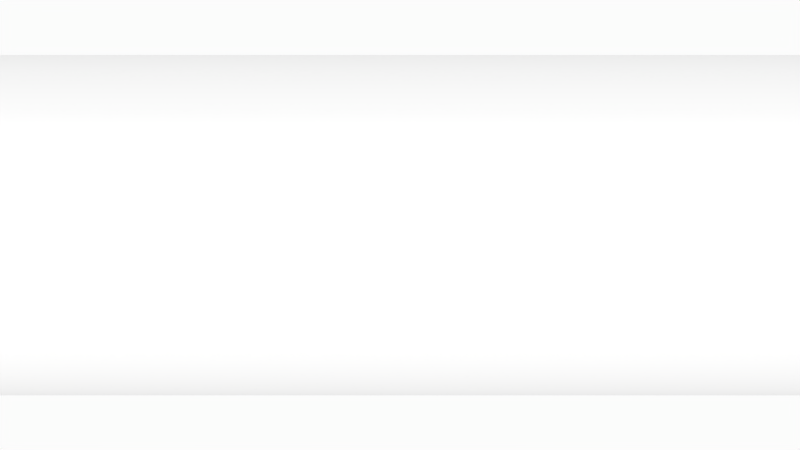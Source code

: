 # Source: fgtemplate.blend  (saved by Blender 2.58.1; exported with 4.5.12 LTS)
import bpy
from mathutils import Matrix  # noqa: F401  (used for matrix-valued properties, if any)

bpy.ops.wm.read_factory_settings(use_empty=True)
scene = bpy.context.scene
scene.name = 'Scene'

# ---- collections
col_collection_1 = bpy.data.collections.new('Collection 1'); scene.collection.children.link(col_collection_1)

# ---- materials (node trees are filled in below, after node groups)
mat_material = bpy.data.materials.new('Material')
mat_material.alpha_threshold = 0.0
mat_material.use_transparent_shadow = False
mat_material.roughness = 0.5
mat_material.specular_intensity = 0.0
mat_material.line_color = (0.0, 0.0, 0.0, 1.0)

# ---- material node trees

# ---- world
world_world = bpy.data.worlds.new('World'); scene.world = world_world
world_world.color = (0.9699, 0.9699, 0.9699)
world_world.use_sun_shadow = False
world_world.sun_shadow_jitter_overblur = 0.0
world_world.cycles.sampling_method = 'MANUAL'
world_world.cycles.sample_map_resolution = 256
world_world.light_settings.ao_factor = 0.4

# ---- cameras
cam_camera = bpy.data.cameras.new('Camera')
cam_camera.type = 'ORTHO'
cam_camera.clip_end = 100.0
cam_camera.lens = 35.0
cam_camera.ortho_scale = 4.578
cam_camera.dof.focus_distance = 0.0
cam_camera.dof.aperture_fstop = 128.0

# ---- lights
light_lamp_002 = bpy.data.lights.new('Lamp.002', 'SUN')
light_lamp_002.color = (0.8, 0.9, 1.0)
light_lamp_002.transmission_factor = 0.0
light_lamp_002.cutoff_distance = 30.0
light_lamp_002.use_shadow = False
light_lamp_002.angle = 1.571
light_lamp_002.energy = 0.4
light_lamp_002.shadow_buffer_clip_start = 1.001
light_lamp_002.shadow_soft_size = 1.0
light_lamp_002.shadow_cascade_max_distance = 1000.0
light_lamp_002.cycles.use_multiple_importance_sampling = False
light_lamp_001 = bpy.data.lights.new('Lamp.001', 'SUN')
light_lamp_001.color = (1.0, 0.95, 0.9)
light_lamp_001.transmission_factor = 0.0
light_lamp_001.cutoff_distance = 30.0
light_lamp_001.angle = 1.571
light_lamp_001.energy = 1.0
light_lamp_001.shadow_buffer_clip_start = 1.001
light_lamp_001.shadow_soft_size = 1.0
light_lamp_001.shadow_cascade_max_distance = 1000.0
light_lamp_001.cycles.use_multiple_importance_sampling = False

# ---- meshes
me_badtex_0_0 = bpy.data.meshes.new('badtex_0_0')
me_badtex_0_0.from_pydata([(1.0, 0.0, 0.0), (0.9775, 0.1865, 2.0), (1.0, 0.0, 2.0), (0.9775, 0.1865, 0.0), (0.8154, 0.5361, 2.0), (0.8154, 0.5361, 0.0), (0.5361, 0.8154, 2.0), (0.5361, 0.8154, 0.0), (0.1865, 0.9775, 2.0), (0.1865, 0.9775, 0.0), (0.0, 1.0, 2.0), (0.0, 1.0, 0.0), (-0.1865, 0.9775, 2.0), (-0.1865, 0.9775, 0.0), (-0.5361, 0.8154, 2.0), (-0.5361, 0.8154, 0.0), (-0.8154, 0.5361, 2.0), (-0.8154, 0.5361, 0.0), (-0.9775, 0.1865, 2.0), (-0.9775, 0.1865, 0.0), (-1.0, 0.0, 2.0), (-1.0, 0.0, 0.0), (-0.9775, -0.1865, 2.0), (-0.9775, -0.1865, 0.0), (-0.8154, -0.5361, 2.0), (-0.8154, -0.5361, 0.0), (-0.5361, -0.8154, 2.0), (-0.5361, -0.8154, 0.0), (-0.1865, -0.9775, 2.0), (-0.1865, -0.9775, 0.0), (0.0, -1.0, 2.0), (0.0, -1.0, 0.0), (0.1865, -0.9775, 2.0), (0.1865, -0.9775, 0.0), (0.5361, -0.8154, 2.0), (0.5361, -0.8154, 0.0), (0.8154, -0.5361, 2.0), (0.8154, -0.5361, 0.0), (0.9775, -0.1865, 2.0), (0.9775, -0.1865, 0.0), (0.9775, 0.1865, 4.0), (1.0, 0.0, 4.0), (0.8154, 0.5361, 4.0), (0.5361, 0.8154, 4.0), (0.1865, 0.9775, 4.0), (0.0, 1.0, 4.0), (-0.1865, 0.9775, 4.0), (-0.5361, 0.8154, 4.0), (-0.8154, 0.5361, 4.0), (-0.9775, 0.1865, 4.0), (-1.0, 0.0, 4.0), (-0.9775, -0.1865, 4.0), (-0.8154, -0.5361, 4.0), (-0.5361, -0.8154, 4.0), (-0.1865, -0.9775, 4.0), (0.0, -1.0, 4.0), (0.1865, -0.9775, 4.0), (0.5361, -0.8154, 4.0), (0.8154, -0.5361, 4.0), (0.9775, -0.1865, 4.0), (0.9775, 0.1865, 6.0), (1.0, 0.0, 6.0), (0.8154, 0.5361, 6.0), (0.5361, 0.8154, 6.0), (0.1865, 0.9775, 6.0), (0.0, 1.0, 6.0), (-0.1865, 0.9775, 6.0), (-0.5361, 0.8154, 6.0), (-0.8154, 0.5361, 6.0), (-0.9775, 0.1865, 6.0), (-1.0, 0.0, 6.0), (-0.9775, -0.1865, 6.0), (-0.8154, -0.5361, 6.0), (-0.5361, -0.8154, 6.0), (-0.1865, -0.9775, 6.0), (0.0, -1.0, 6.0), (0.1865, -0.9775, 6.0), (0.5361, -0.8154, 6.0), (0.8154, -0.5361, 6.0), (0.9775, -0.1865, 6.0), (0.9775, 0.1865, 8.0), (1.0, 0.0, 8.0), (0.8154, 0.5361, 8.0), (0.5361, 0.8154, 8.0), (0.1865, 0.9775, 8.0), (0.0, 1.0, 8.0), (-0.1865, 0.9775, 8.0), (-0.5361, 0.8154, 8.0), (-0.8154, 0.5361, 8.0), (-0.9775, 0.1865, 8.0), (-1.0, 0.0, 8.0), (-0.9775, -0.1865, 8.0), (-0.8154, -0.5361, 8.0), (-0.5361, -0.8154, 8.0), (-0.1865, -0.9775, 8.0), (0.0, -1.0, 8.0), (0.1865, -0.9775, 8.0), (0.5361, -0.8154, 8.0), (0.8154, -0.5361, 8.0), (0.9775, -0.1865, 8.0), (0.9775, 0.1865, 10.0), (1.0, 0.0, 10.0), (0.8154, 0.5361, 10.0), (0.5361, 0.8154, 10.0), (0.1865, 0.9775, 10.0), (0.0, 1.0, 10.0), (-0.1865, 0.9775, 10.0), (-0.5361, 0.8154, 10.0), (-0.8154, 0.5361, 10.0), (-0.9775, 0.1865, 10.0), (-1.0, 0.0, 10.0), (-0.9775, -0.1865, 10.0), (-0.8154, -0.5361, 10.0), (-0.5361, -0.8154, 10.0), (-0.1865, -0.9775, 10.0), (0.0, -1.0, 10.0), (0.1865, -0.9775, 10.0), (0.5361, -0.8154, 10.0), (0.8154, -0.5361, 10.0), (0.9775, -0.1865, 10.0), (0.0, 0.0, 10.0)], [], [(0, 1, 2), (0, 3, 1), (3, 4, 1), (3, 5, 4), (5, 6, 4), (5, 7, 6), (7, 8, 6), (7, 9, 8), (9, 10, 8), (9, 11, 10), (11, 12, 10), (11, 13, 12), (13, 14, 12), (13, 15, 14), (15, 16, 14), (15, 17, 16), (17, 18, 16), (17, 19, 18), (19, 20, 18), (19, 21, 20), (21, 22, 20), (21, 23, 22), (23, 24, 22), (23, 25, 24), (25, 26, 24), (25, 27, 26), (27, 28, 26), (27, 29, 28), (29, 30, 28), (29, 31, 30), (31, 32, 30), (31, 33, 32), (33, 34, 32), (33, 35, 34), (35, 36, 34), (35, 37, 36), (37, 38, 36), (37, 39, 38), (39, 2, 38), (39, 0, 2), (2, 40, 41), (2, 1, 40), (1, 42, 40), (1, 4, 42), (4, 43, 42), (4, 6, 43), (6, 44, 43), (6, 8, 44), (8, 45, 44), (8, 10, 45), (10, 46, 45), (10, 12, 46), (12, 47, 46), (12, 14, 47), (14, 48, 47), (14, 16, 48), (16, 49, 48), (16, 18, 49), (18, 50, 49), (18, 20, 50), (20, 51, 50), (20, 22, 51), (22, 52, 51), (22, 24, 52), (24, 53, 52), (24, 26, 53), (26, 54, 53), (26, 28, 54), (28, 55, 54), (28, 30, 55), (30, 56, 55), (30, 32, 56), (32, 57, 56), (32, 34, 57), (34, 58, 57), (34, 36, 58), (36, 59, 58), (36, 38, 59), (38, 41, 59), (38, 2, 41), (41, 60, 61), (41, 40, 60), (40, 62, 60), (40, 42, 62), (42, 63, 62), (42, 43, 63), (43, 64, 63), (43, 44, 64), (44, 65, 64), (44, 45, 65), (45, 66, 65), (45, 46, 66), (46, 67, 66), (46, 47, 67), (47, 68, 67), (47, 48, 68), (48, 69, 68), (48, 49, 69), (49, 70, 69), (49, 50, 70), (50, 71, 70), (50, 51, 71), (51, 72, 71), (51, 52, 72), (52, 73, 72), (52, 53, 73), (53, 74, 73), (53, 54, 74), (54, 75, 74), (54, 55, 75), (55, 76, 75), (55, 56, 76), (56, 77, 76), (56, 57, 77), (57, 78, 77), (57, 58, 78), (58, 79, 78), (58, 59, 79), (59, 61, 79), (59, 41, 61), (61, 80, 81), (61, 60, 80), (60, 82, 80), (60, 62, 82), (62, 83, 82), (62, 63, 83), (63, 84, 83), (63, 64, 84), (64, 85, 84), (64, 65, 85), (65, 86, 85), (65, 66, 86), (66, 87, 86), (66, 67, 87), (67, 88, 87), (67, 68, 88), (68, 89, 88), (68, 69, 89), (69, 90, 89), (69, 70, 90), (70, 91, 90), (70, 71, 91), (71, 92, 91), (71, 72, 92), (72, 93, 92), (72, 73, 93), (73, 94, 93), (73, 74, 94), (74, 95, 94), (74, 75, 95), (75, 96, 95), (75, 76, 96), (76, 97, 96), (76, 77, 97), (77, 98, 97), (77, 78, 98), (78, 99, 98), (78, 79, 99), (79, 81, 99), (79, 61, 81), (81, 100, 101), (81, 80, 100), (80, 102, 100), (80, 82, 102), (82, 103, 102), (82, 83, 103), (83, 104, 103), (83, 84, 104), (84, 105, 104), (84, 85, 105), (85, 106, 105), (85, 86, 106), (86, 107, 106), (86, 87, 107), (87, 108, 107), (87, 88, 108), (88, 109, 108), (88, 89, 109), (89, 110, 109), (89, 90, 110), (90, 111, 110), (90, 91, 111), (91, 112, 111), (91, 92, 112), (92, 113, 112), (92, 93, 113), (93, 114, 113), (93, 94, 114), (94, 115, 114), (94, 95, 115), (95, 116, 115), (95, 96, 116), (96, 117, 116), (96, 97, 117), (97, 118, 117), (97, 98, 118), (98, 119, 118), (98, 99, 119), (99, 101, 119), (99, 81, 101), (101, 100, 120), (100, 102, 120), (102, 103, 120), (103, 104, 120), (104, 105, 120), (105, 106, 120), (106, 107, 120), (107, 108, 120), (108, 109, 120), (109, 110, 120), (110, 111, 120), (111, 112, 120), (112, 113, 120), (113, 114, 120), (114, 115, 120), (115, 116, 120), (116, 117, 120), (117, 118, 120), (118, 119, 120), (119, 101, 120)])
me_badtex_0_0.polygons.foreach_set('use_smooth', [True] * 220)
_uv = me_badtex_0_0.uv_layers.new(name='UVTex')
_uv.uv.foreach_set('vector', [0.0, 0.0, 0.06094, 0.0, 0.0, 0.0, 0.0, 0.0, 0.06094, 0.0, 0.06094, 0.0, 0.06094, 0.0, 0.1859, 0.0, 0.06094, 0.0, 0.06094, 0.0, 0.1859, 0.0, 0.1859, 0.0, 0.1859, 0.0, 0.3141, 0.0, 0.1859, 0.0, 0.1859, 0.0, 0.3141, 0.0, 0.3141, 0.0, 0.3141, 0.0, 0.4391, 0.0, 0.3141, 0.0, 0.3141, 0.0, 0.4391, 0.0, 0.4391, 0.0, 0.4391, 0.0, 0.5, 0.0, 0.4391, 0.0, 0.4391, 0.0, 0.5, 0.0, 0.5, 0.0, 0.5, 0.0, 0.5609, 0.0, 0.5, 0.0, 0.5, 0.0, 0.5609, 0.0, 0.5609, 0.0, 0.5609, 0.0, 0.6859, 0.0, 0.5609, 0.0, 0.5609, 0.0, 0.6859, 0.0, 0.6859, 0.0, 0.6859, 0.0, 0.8141, 0.0, 0.6859, 0.0, 0.6859, 0.0, 0.8141, 0.0, 0.8141, 0.0, 0.8141, 0.0, 0.9391, 0.0, 0.8141, 0.0, 0.8141, 0.0, 0.9391, 0.0, 0.9391, 0.0, 0.9391, 0.0, 1.0, 0.0, 0.9391, 0.0, 0.9391, 0.0, 1.0, 0.0, 1.0, 0.0, 1.0, 0.0, 1.061, 0.0, 1.0, 0.0, 1.0, 0.0, 1.061, 0.0, 1.061, 0.0, 1.061, 0.0, 1.186, 0.0, 1.061, 0.0, 1.061, 0.0, 1.186, 0.0, 1.186, 0.0, 1.186, 0.0, 1.314, 0.0, 1.186, 0.0, 1.186, 0.0, 1.314, 0.0, 1.314, 0.0, 1.314, 0.0, 1.439, 0.0, 1.314, 0.0, 1.314, 0.0, 1.439, 0.0, 1.439, 0.0, 1.439, 0.0, 1.5, 0.0, 1.439, 0.0, 1.439, 0.0, 1.5, 0.0, 1.5, 0.0, 1.5, 0.0, 1.561, 0.0, 1.5, 0.0, 1.5, 0.0, 1.561, 0.0, 1.561, 0.0, 1.561, 0.0, 1.686, 0.0, 1.561, 0.0, 1.561, 0.0, 1.686, 0.0, 1.686, 0.0, 1.686, 0.0, 1.814, 0.0, 1.686, 0.0, 1.686, 0.0, 1.814, 0.0, 1.814, 0.0, 1.814, 0.0, 1.939, 0.0, 1.814, 0.0, 1.814, 0.0, 1.939, 0.0, 1.939, 0.0, 1.939, 0.0, 0.0, 0.0, 1.939, 0.0, 1.939, 0.0, 0.0, 0.0, 0.0, 0.0, 0.0, 0.0, 0.06094, 0.2, 0.0, 0.2, 0.0, 0.0, 0.06094, 0.0, 0.06094, 0.2, 0.06094, 0.0, 0.1859, 0.2, 0.06094, 0.2, 0.06094, 0.0, 0.1859, 0.0, 0.1859, 0.2, 0.1859, 0.0, 0.3141, 0.2, 0.1859, 0.2, 0.1859, 0.0, 0.3141, 0.0, 0.3141, 0.2, 0.3141, 0.0, 0.4391, 0.2, 0.3141, 0.2, 0.3141, 0.0, 0.4391, 0.0, 0.4391, 0.2, 0.4391, 0.0, 0.5, 0.2, 0.4391, 0.2, 0.4391, 0.0, 0.5, 0.0, 0.5, 0.2, 0.5, 0.0, 0.5609, 0.2, 0.5, 0.2, 0.5, 0.0, 0.5609, 0.0, 0.5609, 0.2, 0.5609, 0.0, 0.6859, 0.2, 0.5609, 0.2, 0.5609, 0.0, 0.6859, 0.0, 0.6859, 0.2, 0.6859, 0.0, 0.8141, 0.2, 0.6859, 0.2, 0.6859, 0.0, 0.8141, 0.0, 0.8141, 0.2, 0.8141, 0.0, 0.9391, 0.2, 0.8141, 0.2, 0.8141, 0.0, 0.9391, 0.0, 0.9391, 0.2, 0.9391, 0.0, 1.0, 0.2, 0.9391, 0.2, 0.9391, 0.0, 1.0, 0.0, 1.0, 0.2, 1.0, 0.0, 1.061, 0.2, 1.0, 0.2, 1.0, 0.0, 1.061, 0.0, 1.061, 0.2, 1.061, 0.0, 1.186, 0.2, 1.061, 0.2, 1.061, 0.0, 1.186, 0.0, 1.186, 0.2, 1.186, 0.0, 1.314, 0.2, 1.186, 0.2, 1.186, 0.0, 1.314, 0.0, 1.314, 0.2, 1.314, 0.0, 1.439, 0.2, 1.314, 0.2, 1.314, 0.0, 1.439, 0.0, 1.439, 0.2, 1.439, 0.0, 1.5, 0.2, 1.439, 0.2, 1.439, 0.0, 1.5, 0.0, 1.5, 0.2, 1.5, 0.0, 1.561, 0.2, 1.5, 0.2, 1.5, 0.0, 1.561, 0.0, 1.561, 0.2, 1.561, 0.0, 1.686, 0.2, 1.561, 0.2, 1.561, 0.0, 1.686, 0.0, 1.686, 0.2, 1.686, 0.0, 1.814, 0.2, 1.686, 0.2, 1.686, 0.0, 1.814, 0.0, 1.814, 0.2, 1.814, 0.0, 1.939, 0.2, 1.814, 0.2, 1.814, 0.0, 1.939, 0.0, 1.939, 0.2, 1.939, 0.0, 0.0, 0.2, 1.939, 0.2, 1.939, 0.0, 0.0, 0.0, 0.0, 0.2, 0.0, 0.2, 0.06094, 0.4, 0.0, 0.4, 0.0, 0.2, 0.06094, 0.2, 0.06094, 0.4, 0.06094, 0.2, 0.1859, 0.4, 0.06094, 0.4, 0.06094, 0.2, 0.1859, 0.2, 0.1859, 0.4, 0.1859, 0.2, 0.3141, 0.4, 0.1859, 0.4, 0.1859, 0.2, 0.3141, 0.2, 0.3141, 0.4, 0.3141, 0.2, 0.4391, 0.4, 0.3141, 0.4, 0.3141, 0.2, 0.4391, 0.2, 0.4391, 0.4, 0.4391, 0.2, 0.5, 0.4, 0.4391, 0.4, 0.4391, 0.2, 0.5, 0.2, 0.5, 0.4, 0.5, 0.2, 0.5609, 0.4, 0.5, 0.4, 0.5, 0.2, 0.5609, 0.2, 0.5609, 0.4, 0.5609, 0.2, 0.6859, 0.4, 0.5609, 0.4, 0.5609, 0.2, 0.6859, 0.2, 0.6859, 0.4, 0.6859, 0.2, 0.8141, 0.4, 0.6859, 0.4, 0.6859, 0.2, 0.8141, 0.2, 0.8141, 0.4, 0.8141, 0.2, 0.9391, 0.4, 0.8141, 0.4, 0.8141, 0.2, 0.9391, 0.2, 0.9391, 0.4, 0.9391, 0.2, 1.0, 0.4, 0.9391, 0.4, 0.9391, 0.2, 1.0, 0.2, 1.0, 0.4, 1.0, 0.2, 1.061, 0.4, 1.0, 0.4, 1.0, 0.2, 1.061, 0.2, 1.061, 0.4, 1.061, 0.2, 1.186, 0.4, 1.061, 0.4, 1.061, 0.2, 1.186, 0.2, 1.186, 0.4, 1.186, 0.2, 1.314, 0.4, 1.186, 0.4, 1.186, 0.2, 1.314, 0.2, 1.314, 0.4, 1.314, 0.2, 1.439, 0.4, 1.314, 0.4, 1.314, 0.2, 1.439, 0.2, 1.439, 0.4, 1.439, 0.2, 1.5, 0.4, 1.439, 0.4, 1.439, 0.2, 1.5, 0.2, 1.5, 0.4, 1.5, 0.2, 1.561, 0.4, 1.5, 0.4, 1.5, 0.2, 1.561, 0.2, 1.561, 0.4, 1.561, 0.2, 1.686, 0.4, 1.561, 0.4, 1.561, 0.2, 1.686, 0.2, 1.686, 0.4, 1.686, 0.2, 1.814, 0.4, 1.686, 0.4, 1.686, 0.2, 1.814, 0.2, 1.814, 0.4, 1.814, 0.2, 1.939, 0.4, 1.814, 0.4, 1.814, 0.2, 1.939, 0.2, 1.939, 0.4, 1.939, 0.2, 0.0, 0.4, 1.939, 0.4, 1.939, 0.2, 0.0, 0.2, 0.0, 0.4, 0.0, 0.4, 0.06094, 0.6, 0.0, 0.6, 0.0, 0.4, 0.06094, 0.4, 0.06094, 0.6, 0.06094, 0.4, 0.1859, 0.6, 0.06094, 0.6, 0.06094, 0.4, 0.1859, 0.4, 0.1859, 0.6, 0.1859, 0.4, 0.3141, 0.6, 0.1859, 0.6, 0.1859, 0.4, 0.3141, 0.4, 0.3141, 0.6, 0.3141, 0.4, 0.4391, 0.6, 0.3141, 0.6, 0.3141, 0.4, 0.4391, 0.4, 0.4391, 0.6, 0.4391, 0.4, 0.5, 0.6, 0.4391, 0.6, 0.4391, 0.4, 0.5, 0.4, 0.5, 0.6, 0.5, 0.4, 0.5609, 0.6, 0.5, 0.6, 0.5, 0.4, 0.5609, 0.4, 0.5609, 0.6, 0.5609, 0.4, 0.6859, 0.6, 0.5609, 0.6, 0.5609, 0.4, 0.6859, 0.4, 0.6859, 0.6, 0.6859, 0.4, 0.8141, 0.6, 0.6859, 0.6, 0.6859, 0.4, 0.8141, 0.4, 0.8141, 0.6, 0.8141, 0.4, 0.9391, 0.6, 0.8141, 0.6, 0.8141, 0.4, 0.9391, 0.4, 0.9391, 0.6, 0.9391, 0.4, 1.0, 0.6, 0.9391, 0.6, 0.9391, 0.4, 1.0, 0.4, 1.0, 0.6, 1.0, 0.4, 1.061, 0.6, 1.0, 0.6, 1.0, 0.4, 1.061, 0.4, 1.061, 0.6, 1.061, 0.4, 1.186, 0.6, 1.061, 0.6, 1.061, 0.4, 1.186, 0.4, 1.186, 0.6, 1.186, 0.4, 1.314, 0.6, 1.186, 0.6, 1.186, 0.4, 1.314, 0.4, 1.314, 0.6, 1.314, 0.4, 1.439, 0.6, 1.314, 0.6, 1.314, 0.4, 1.439, 0.4, 1.439, 0.6, 1.439, 0.4, 1.5, 0.6, 1.439, 0.6, 1.439, 0.4, 1.5, 0.4, 1.5, 0.6, 1.5, 0.4, 1.561, 0.6, 1.5, 0.6, 1.5, 0.4, 1.561, 0.4, 1.561, 0.6, 1.561, 0.4, 1.686, 0.6, 1.561, 0.6, 1.561, 0.4, 1.686, 0.4, 1.686, 0.6, 1.686, 0.4, 1.814, 0.6, 1.686, 0.6, 1.686, 0.4, 1.814, 0.4, 1.814, 0.6, 1.814, 0.4, 1.939, 0.6, 1.814, 0.6, 1.814, 0.4, 1.939, 0.4, 1.939, 0.6, 1.939, 0.4, 0.0, 0.6, 1.939, 0.6, 1.939, 0.4, 0.0, 0.4, 0.0, 0.6, 0.0, 0.6, 0.06094, 0.8, 0.0, 0.8, 0.0, 0.6, 0.06094, 0.6, 0.06094, 0.8, 0.06094, 0.6, 0.1859, 0.8, 0.06094, 0.8, 0.06094, 0.6, 0.1859, 0.6, 0.1859, 0.8, 0.1859, 0.6, 0.3141, 0.8, 0.1859, 0.8, 0.1859, 0.6, 0.3141, 0.6, 0.3141, 0.8, 0.3141, 0.6, 0.4391, 0.8, 0.3141, 0.8, 0.3141, 0.6, 0.4391, 0.6, 0.4391, 0.8, 0.4391, 0.6, 0.5, 0.8, 0.4391, 0.8, 0.4391, 0.6, 0.5, 0.6, 0.5, 0.8, 0.5, 0.6, 0.5609, 0.8, 0.5, 0.8, 0.5, 0.6, 0.5609, 0.6, 0.5609, 0.8, 0.5609, 0.6, 0.6859, 0.8, 0.5609, 0.8, 0.5609, 0.6, 0.6859, 0.6, 0.6859, 0.8, 0.6859, 0.6, 0.8141, 0.8, 0.6859, 0.8, 0.6859, 0.6, 0.8141, 0.6, 0.8141, 0.8, 0.8141, 0.6, 0.9391, 0.8, 0.8141, 0.8, 0.8141, 0.6, 0.9391, 0.6, 0.9391, 0.8, 0.9391, 0.6, 1.0, 0.8, 0.9391, 0.8, 0.9391, 0.6, 1.0, 0.6, 1.0, 0.8, 1.0, 0.6, 1.061, 0.8, 1.0, 0.8, 1.0, 0.6, 1.061, 0.6, 1.061, 0.8, 1.061, 0.6, 1.186, 0.8, 1.061, 0.8, 1.061, 0.6, 1.186, 0.6, 1.186, 0.8, 1.186, 0.6, 1.314, 0.8, 1.186, 0.8, 1.186, 0.6, 1.314, 0.6, 1.314, 0.8, 1.314, 0.6, 1.439, 0.8, 1.314, 0.8, 1.314, 0.6, 1.439, 0.6, 1.439, 0.8, 1.439, 0.6, 1.5, 0.8, 1.439, 0.8, 1.439, 0.6, 1.5, 0.6, 1.5, 0.8, 1.5, 0.6, 1.561, 0.8, 1.5, 0.8, 1.5, 0.6, 1.561, 0.6, 1.561, 0.8, 1.561, 0.6, 1.686, 0.8, 1.561, 0.8, 1.561, 0.6, 1.686, 0.6, 1.686, 0.8, 1.686, 0.6, 1.814, 0.8, 1.686, 0.8, 1.686, 0.6, 1.814, 0.6, 1.814, 0.8, 1.814, 0.6, 1.939, 0.8, 1.814, 0.8, 1.814, 0.6, 1.939, 0.6, 1.939, 0.8, 1.939, 0.6, 0.0, 0.8, 1.939, 0.8, 1.939, 0.6, 0.0, 0.6, 0.0, 0.8, 0.0, 0.8, 0.06094, 0.8, 0.02246, -0.1865, 0.06094, 0.8, 0.1859, 0.8, 0.02246, -0.1865, 0.1859, 0.8, 0.3141, 0.8, 0.02246, -0.1865, 0.3141, 0.8, 0.4391, 0.8, 0.02246, -0.1865, 0.4391, 0.8, 0.5, 0.8, 0.02246, -0.1865, 0.5, 0.8, 0.5609, 0.8, 0.02246, -0.1865, 0.5609, 0.8, 0.6859, 0.8, 0.02246, -0.1865, 0.6859, 0.8, 0.8141, 0.8, 0.02246, -0.1865, 0.8141, 0.8, 0.9391, 0.8, 0.02246, -0.1865, 0.9391, 0.8, 1.0, 0.8, 0.02246, -0.1865, 1.0, 0.8, 1.061, 0.8, 0.02246, -0.1865, 1.061, 0.8, 1.186, 0.8, 0.02246, -0.1865, 1.186, 0.8, 1.314, 0.8, 0.02246, -0.1865, 1.314, 0.8, 1.439, 0.8, 0.02246, -0.1865, 1.439, 0.8, 1.5, 0.8, 0.02246, -0.1865, 1.5, 0.8, 1.561, 0.8, 0.02246, -0.1865, 1.561, 0.8, 1.686, 0.8, 0.02246, -0.1865, 1.686, 0.8, 1.814, 0.8, 0.02246, -0.1865, 1.814, 0.8, 1.939, 0.8, 0.02246, -0.1865, 1.939, 0.8, 0.0, 0.8, 0.02246, -0.1865])
me_badtex_0_0.materials.append(mat_material)
me_badtex_0_0.use_remesh_preserve_volume = False
me_badtex_0_0.use_remesh_preserve_attributes = False
me_badtex_0_0.use_mirror_vertex_groups = False
me_badtex_0_0.update()

# ---- objects
ob_badtex_0_0 = bpy.data.objects.new('badtex_0_0', me_badtex_0_0)
ob_light_sky = bpy.data.objects.new('light_sky', light_lamp_002)
ob_light_sun = bpy.data.objects.new('light_sun', light_lamp_001)
ob_camera = bpy.data.objects.new('Camera', cam_camera)

# ---- transforms, parenting, visibility, modifiers, constraints
ob_badtex_0_0.location = (0.0, 0.0, 0.0)
ob_badtex_0_0.rotation_euler = (1.571, 4.189, 0.0)
ob_badtex_0_0.lineart.crease_threshold = 0.0
ob_light_sky.location = (0.2978, 0.1489, 13.9)
ob_light_sky.lock_rotations_4d = False
ob_light_sky.empty_display_type = 'ARROWS'
ob_light_sky.color = (0.0, 0.0, 0.0, 0.0)
ob_light_sky.lineart.crease_threshold = 0.0
ob_light_sun.location = (1.365, -11.01, 19.89)
ob_light_sun.rotation_euler = (-0.5294, 0.1495, 3.493)
ob_light_sun.lock_rotations_4d = False
ob_light_sun.empty_display_type = 'ARROWS'
ob_light_sun.color = (0.0, 0.0, 0.0, 0.0)
ob_light_sun.lineart.crease_threshold = 0.0
ob_camera.location = (0.0, -4.786, 10.0)
ob_camera.rotation_euler = (0.0, 0.0, 1.571)
ob_camera.lock_rotations_4d = False
ob_camera.empty_display_type = 'ARROWS'
ob_camera.color = (0.0, 0.0, 0.0, 0.0)
ob_camera.display_type = 'WIRE'
ob_camera.lineart.crease_threshold = 0.0

# ---- collection membership
col_collection_1.objects.link(ob_badtex_0_0)
col_collection_1.objects.link(ob_light_sky)
col_collection_1.objects.link(ob_light_sun)
col_collection_1.objects.link(ob_camera)

# ---- scene / render settings (as saved in the file)
scene.camera = ob_camera
scene.frame_start = 0; scene.frame_end = 1; scene.frame_set(0)
scene.render.engine = 'BLENDER_EEVEE_NEXT'
scene.render.image_settings.color_mode = 'RGB'
scene.render.image_settings.compression = 90
scene.render.resolution_x = 1280
scene.render.resolution_y = 720
scene.render.resolution_percentage = 50
scene.render.dither_intensity = 0.0
scene.render.bake_margin = 2
scene.render.bake_bias = 0.0
scene.cycles.use_denoising = False
scene.cycles.samples = 10
scene.cycles.sampling_pattern = 'TABULATED_SOBOL'
scene.cycles.light_sampling_threshold = 0.0
scene.cycles.use_adaptive_sampling = False
scene.cycles.use_light_tree = False
scene.cycles.blur_glossy = 0.0
scene.cycles.volume_bounces = 1
scene.cycles.pixel_filter_type = 'GAUSSIAN'
scene.cycles.sample_clamp_indirect = 0.0
scene.view_settings.view_transform = 'Standard'
bpy.context.view_layer.update()
